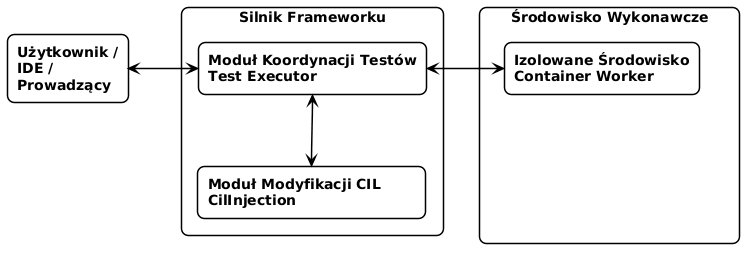

The diagram above was rendered by PlantUML. Its source (embedded in the PNG):
@startuml
skinparam shadowing false
skinparam roundcorner 14
skinparam packageStyle rectangle
skinparam defaultFontName Arial
skinparam defaultFontSize 14
skinparam backgroundColor white
skinparam nodesep 70
skinparam ranksep 55
skinparam ArrowColor black
skinparam ArrowThickness 1.5

skinparam rectangle {
  BackgroundColor white
  BorderColor black
  BorderThickness 1.5
  FontColor black
  FontStyle bold
}
skinparam rectangle<<ghost>> {
  BackgroundColor transparent
  BorderColor transparent
  FontColor transparent
}
skinparam package {
  BackgroundColor white
  BorderColor black
  BorderThickness 1.5
  FontColor black
  FontStyle bold
}

rectangle "Użytkownik /\nIDE /\nProwadzący" as user

package "Silnik Frameworku" as engine {
  rectangle "Moduł Koordynacji Testów\n<b>Test Executor</b>" as executor
  rectangle "Moduł Modyfikacji CIL<color:transparent>_Tes</color>\n<b>CilInjection</b>" as cil
}

package "Środowisko Wykonawcze" as runtime {
  rectangle "Izolowane Środowisko\n<b>Container Worker</b>" as worker
  rectangle "Moduł Modyfikacji CIL<color:transparent>_Tes</color>\n<b>CilInjection</b>" as pad <<ghost>>
}

user <-right-> executor
executor <-down-> cil
executor <-right-> worker

worker -[hidden]down- pad
cil -[hidden]right- pad
@enduml